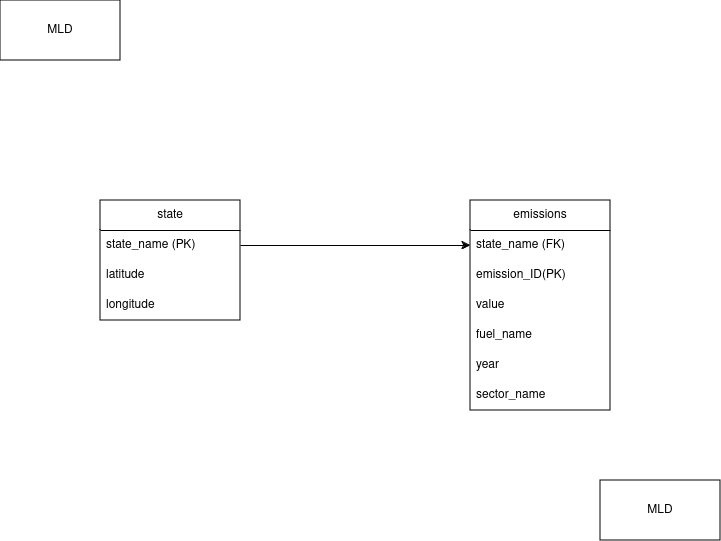

The diagram above was exported from draw.io. Its source (the exported page's mxGraphModel, read from the mxfile embedded in the PNG):
<mxGraphModel dx="1364" dy="795" grid="1" gridSize="10" guides="1" tooltips="1" connect="1" arrows="1" fold="1" page="1" pageScale="1" pageWidth="827" pageHeight="1169" background="#ffffff" math="0" shadow="0">
  <root>
    <mxCell id="0" />
    <mxCell id="1" parent="0" />
    <mxCell id="QL0D3arbS_GhAeXd_x2d-1" value="MLD" style="rounded=0;whiteSpace=wrap;html=1;" vertex="1" parent="1">
      <mxGeometry x="40" width="120" height="60" as="geometry" />
    </mxCell>
    <mxCell id="QL0D3arbS_GhAeXd_x2d-2" value="MLD" style="rounded=0;whiteSpace=wrap;html=1;" vertex="1" parent="1">
      <mxGeometry x="640" y="480" width="120" height="60" as="geometry" />
    </mxCell>
    <mxCell id="QL0D3arbS_GhAeXd_x2d-3" value="state" style="swimlane;fontStyle=0;childLayout=stackLayout;horizontal=1;startSize=30;horizontalStack=0;resizeParent=1;resizeParentMax=0;resizeLast=0;collapsible=1;marginBottom=0;whiteSpace=wrap;html=1;" vertex="1" parent="1">
      <mxGeometry x="140" y="200" width="140" height="120" as="geometry" />
    </mxCell>
    <mxCell id="QL0D3arbS_GhAeXd_x2d-4" value="state_name (PK)" style="text;strokeColor=none;fillColor=none;align=left;verticalAlign=middle;spacingLeft=4;spacingRight=4;overflow=hidden;points=[[0,0.5],[1,0.5]];portConstraint=eastwest;rotatable=0;whiteSpace=wrap;html=1;" vertex="1" parent="QL0D3arbS_GhAeXd_x2d-3">
      <mxGeometry y="30" width="140" height="30" as="geometry" />
    </mxCell>
    <mxCell id="QL0D3arbS_GhAeXd_x2d-5" value="latitude" style="text;strokeColor=none;fillColor=none;align=left;verticalAlign=middle;spacingLeft=4;spacingRight=4;overflow=hidden;points=[[0,0.5],[1,0.5]];portConstraint=eastwest;rotatable=0;whiteSpace=wrap;html=1;" vertex="1" parent="QL0D3arbS_GhAeXd_x2d-3">
      <mxGeometry y="60" width="140" height="30" as="geometry" />
    </mxCell>
    <mxCell id="QL0D3arbS_GhAeXd_x2d-6" value="longitude" style="text;strokeColor=none;fillColor=none;align=left;verticalAlign=middle;spacingLeft=4;spacingRight=4;overflow=hidden;points=[[0,0.5],[1,0.5]];portConstraint=eastwest;rotatable=0;whiteSpace=wrap;html=1;" vertex="1" parent="QL0D3arbS_GhAeXd_x2d-3">
      <mxGeometry y="90" width="140" height="30" as="geometry" />
    </mxCell>
    <mxCell id="QL0D3arbS_GhAeXd_x2d-7" value="emissions" style="swimlane;fontStyle=0;childLayout=stackLayout;horizontal=1;startSize=30;horizontalStack=0;resizeParent=1;resizeParentMax=0;resizeLast=0;collapsible=1;marginBottom=0;whiteSpace=wrap;html=1;" vertex="1" parent="1">
      <mxGeometry x="510" y="200" width="140" height="210" as="geometry" />
    </mxCell>
    <mxCell id="QL0D3arbS_GhAeXd_x2d-8" value="state_name (FK)" style="text;strokeColor=none;fillColor=none;align=left;verticalAlign=middle;spacingLeft=4;spacingRight=4;overflow=hidden;points=[[0,0.5],[1,0.5]];portConstraint=eastwest;rotatable=0;whiteSpace=wrap;html=1;" vertex="1" parent="QL0D3arbS_GhAeXd_x2d-7">
      <mxGeometry y="30" width="140" height="30" as="geometry" />
    </mxCell>
    <mxCell id="QL0D3arbS_GhAeXd_x2d-14" value="emission_ID(PK)" style="text;strokeColor=none;fillColor=none;align=left;verticalAlign=middle;spacingLeft=4;spacingRight=4;overflow=hidden;points=[[0,0.5],[1,0.5]];portConstraint=eastwest;rotatable=0;whiteSpace=wrap;html=1;" vertex="1" parent="QL0D3arbS_GhAeXd_x2d-7">
      <mxGeometry y="60" width="140" height="30" as="geometry" />
    </mxCell>
    <mxCell id="QL0D3arbS_GhAeXd_x2d-9" value="value" style="text;strokeColor=none;fillColor=none;align=left;verticalAlign=middle;spacingLeft=4;spacingRight=4;overflow=hidden;points=[[0,0.5],[1,0.5]];portConstraint=eastwest;rotatable=0;whiteSpace=wrap;html=1;" vertex="1" parent="QL0D3arbS_GhAeXd_x2d-7">
      <mxGeometry y="90" width="140" height="30" as="geometry" />
    </mxCell>
    <mxCell id="QL0D3arbS_GhAeXd_x2d-10" value="fuel_name" style="text;strokeColor=none;fillColor=none;align=left;verticalAlign=middle;spacingLeft=4;spacingRight=4;overflow=hidden;points=[[0,0.5],[1,0.5]];portConstraint=eastwest;rotatable=0;whiteSpace=wrap;html=1;" vertex="1" parent="QL0D3arbS_GhAeXd_x2d-7">
      <mxGeometry y="120" width="140" height="30" as="geometry" />
    </mxCell>
    <mxCell id="QL0D3arbS_GhAeXd_x2d-11" value="year" style="text;strokeColor=none;fillColor=none;align=left;verticalAlign=middle;spacingLeft=4;spacingRight=4;overflow=hidden;points=[[0,0.5],[1,0.5]];portConstraint=eastwest;rotatable=0;whiteSpace=wrap;html=1;" vertex="1" parent="QL0D3arbS_GhAeXd_x2d-7">
      <mxGeometry y="150" width="140" height="30" as="geometry" />
    </mxCell>
    <mxCell id="QL0D3arbS_GhAeXd_x2d-12" value="sector_name" style="text;strokeColor=none;fillColor=none;align=left;verticalAlign=middle;spacingLeft=4;spacingRight=4;overflow=hidden;points=[[0,0.5],[1,0.5]];portConstraint=eastwest;rotatable=0;whiteSpace=wrap;html=1;" vertex="1" parent="QL0D3arbS_GhAeXd_x2d-7">
      <mxGeometry y="180" width="140" height="30" as="geometry" />
    </mxCell>
    <mxCell id="QL0D3arbS_GhAeXd_x2d-13" style="edgeStyle=orthogonalEdgeStyle;rounded=0;orthogonalLoop=1;jettySize=auto;html=1;entryX=0;entryY=0.5;entryDx=0;entryDy=0;" edge="1" parent="1" source="QL0D3arbS_GhAeXd_x2d-4" target="QL0D3arbS_GhAeXd_x2d-8">
      <mxGeometry relative="1" as="geometry" />
    </mxCell>
  </root>
</mxGraphModel>